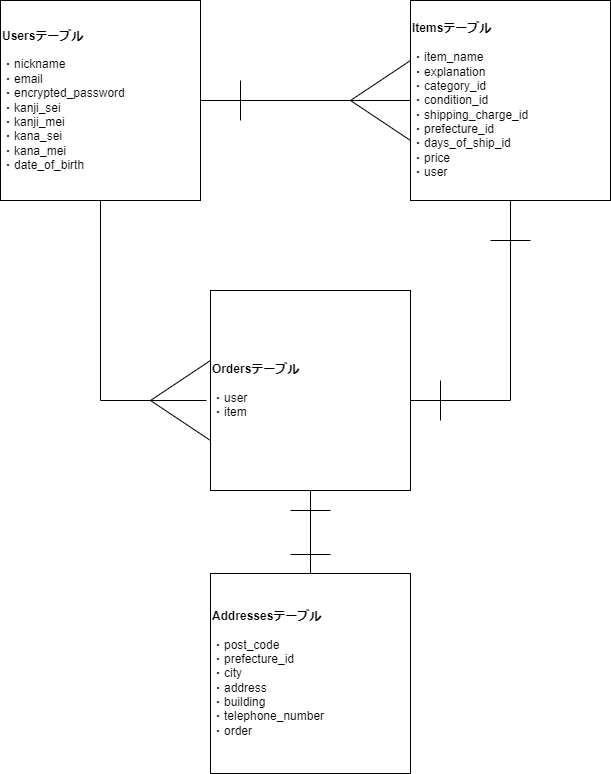

The diagram above was exported from draw.io. Its source (the exported page's mxGraphModel, read from the mxfile embedded in the PNG):
<mxGraphModel dx="989" dy="768" grid="1" gridSize="10" guides="1" tooltips="1" connect="1" arrows="1" fold="1" page="1" pageScale="1" pageWidth="827" pageHeight="1169" math="0" shadow="0">
  <root>
    <mxCell id="0" />
    <mxCell id="1" parent="0" />
    <mxCell id="21" value="" style="triangle;whiteSpace=wrap;html=1;rotation=-180;" parent="1" vertex="1">
      <mxGeometry x="190" y="440" width="60" height="80" as="geometry" />
    </mxCell>
    <mxCell id="20" value="" style="triangle;whiteSpace=wrap;html=1;rotation=-180;" parent="1" vertex="1">
      <mxGeometry x="390" y="140" width="60" height="80" as="geometry" />
    </mxCell>
    <mxCell id="2" value="&lt;b&gt;Usersテーブル&lt;br&gt;&lt;/b&gt;&lt;br&gt;・nickname&lt;br&gt;・email&lt;br&gt;・encrypted_password&lt;br&gt;・kanji_sei&lt;br&gt;・kanji_mei&lt;br&gt;・kana_sei&lt;br&gt;・kana_mei&lt;br&gt;・date_of_birth" style="rounded=0;whiteSpace=wrap;html=1;align=left;" parent="1" vertex="1">
      <mxGeometry x="40" y="80" width="200" height="200" as="geometry" />
    </mxCell>
    <mxCell id="3" value="&lt;b&gt;Itemsテーブル&lt;/b&gt;&lt;br&gt;&lt;br&gt;・item_name&lt;br&gt;・explanation&lt;br&gt;・category_id&lt;br&gt;・condition_id&lt;br&gt;・shipping_charge_id&lt;br&gt;・prefecture_id&lt;br&gt;・days_of_ship_id&lt;br&gt;・price&lt;br&gt;・user" style="rounded=0;whiteSpace=wrap;html=1;align=left;" parent="1" vertex="1">
      <mxGeometry x="450" y="80" width="200" height="200" as="geometry" />
    </mxCell>
    <mxCell id="4" value="&lt;b&gt;Ordersテーブル&lt;br&gt;&lt;/b&gt;&lt;br&gt;・user&lt;br&gt;・item" style="rounded=0;whiteSpace=wrap;html=1;align=left;" parent="1" vertex="1">
      <mxGeometry x="250" y="370" width="200" height="200" as="geometry" />
    </mxCell>
    <mxCell id="17" value="" style="endArrow=none;html=1;rounded=1;strokeColor=default;entryX=0;entryY=0.5;entryDx=0;entryDy=0;exitX=1;exitY=0.5;exitDx=0;exitDy=0;" parent="1" source="2" target="3" edge="1">
      <mxGeometry width="50" height="50" relative="1" as="geometry">
        <mxPoint x="240" y="190" as="sourcePoint" />
        <mxPoint x="290" y="140" as="targetPoint" />
      </mxGeometry>
    </mxCell>
    <mxCell id="18" value="" style="endArrow=none;html=1;rounded=0;strokeColor=default;exitX=-0.02;exitY=0.55;exitDx=0;exitDy=0;exitPerimeter=0;" parent="1" source="4" edge="1">
      <mxGeometry width="50" height="50" relative="1" as="geometry">
        <mxPoint x="140" y="480" as="sourcePoint" />
        <mxPoint x="140" y="280" as="targetPoint" />
        <Array as="points">
          <mxPoint x="140" y="480" />
        </Array>
      </mxGeometry>
    </mxCell>
    <mxCell id="19" value="" style="endArrow=none;html=1;rounded=0;strokeColor=default;" parent="1" edge="1">
      <mxGeometry width="50" height="50" relative="1" as="geometry">
        <mxPoint x="450" y="480" as="sourcePoint" />
        <mxPoint x="550" y="280" as="targetPoint" />
        <Array as="points">
          <mxPoint x="550" y="480" />
        </Array>
      </mxGeometry>
    </mxCell>
    <mxCell id="22" value="" style="endArrow=none;html=1;rounded=0;strokeColor=default;" parent="1" edge="1">
      <mxGeometry width="50" height="50" relative="1" as="geometry">
        <mxPoint x="280" y="200" as="sourcePoint" />
        <mxPoint x="280" y="160" as="targetPoint" />
      </mxGeometry>
    </mxCell>
    <mxCell id="24" value="" style="endArrow=none;html=1;rounded=0;strokeColor=default;" parent="1" edge="1">
      <mxGeometry width="50" height="50" relative="1" as="geometry">
        <mxPoint x="570" y="320" as="sourcePoint" />
        <mxPoint x="530" y="320" as="targetPoint" />
      </mxGeometry>
    </mxCell>
    <mxCell id="25" value="" style="endArrow=none;html=1;rounded=0;strokeColor=default;" parent="1" edge="1">
      <mxGeometry width="50" height="50" relative="1" as="geometry">
        <mxPoint x="480" y="500" as="sourcePoint" />
        <mxPoint x="480" y="460" as="targetPoint" />
      </mxGeometry>
    </mxCell>
    <mxCell id="26" value="&lt;b&gt;Addressesテーブル&lt;br&gt;&lt;/b&gt;&lt;br&gt;・post_code&lt;br&gt;・prefecture_id&lt;br&gt;・city&lt;br&gt;・address&lt;br&gt;・building&lt;br&gt;・telephone_number&lt;br&gt;・order" style="rounded=0;whiteSpace=wrap;html=1;align=left;" parent="1" vertex="1">
      <mxGeometry x="250" y="653" width="200" height="200" as="geometry" />
    </mxCell>
    <mxCell id="27" value="" style="endArrow=none;html=1;entryX=0.5;entryY=1;entryDx=0;entryDy=0;exitX=0.5;exitY=0;exitDx=0;exitDy=0;" parent="1" source="26" target="4" edge="1">
      <mxGeometry width="50" height="50" relative="1" as="geometry">
        <mxPoint x="360" y="610" as="sourcePoint" />
        <mxPoint x="410" y="560" as="targetPoint" />
      </mxGeometry>
    </mxCell>
    <mxCell id="28" value="" style="endArrow=none;html=1;rounded=0;strokeColor=default;" parent="1" edge="1">
      <mxGeometry width="50" height="50" relative="1" as="geometry">
        <mxPoint x="330" y="590" as="sourcePoint" />
        <mxPoint x="370" y="590" as="targetPoint" />
      </mxGeometry>
    </mxCell>
    <mxCell id="29" value="" style="endArrow=none;html=1;rounded=0;strokeColor=default;" parent="1" edge="1">
      <mxGeometry width="50" height="50" relative="1" as="geometry">
        <mxPoint x="330" y="634" as="sourcePoint" />
        <mxPoint x="370" y="634" as="targetPoint" />
      </mxGeometry>
    </mxCell>
  </root>
</mxGraphModel>